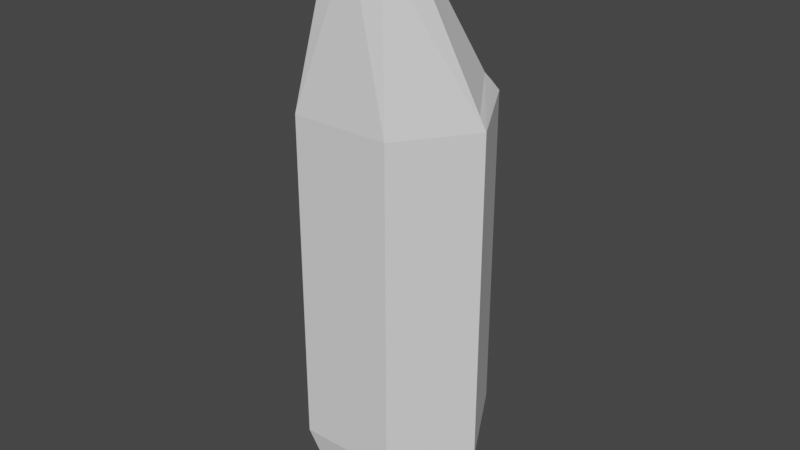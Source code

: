 # Source: TriHaulerModel.blend  (saved by Blender 2.83.19; exported with 4.5.12 LTS)
import bpy
from mathutils import Matrix  # noqa: F401  (used for matrix-valued properties, if any)

bpy.ops.wm.read_factory_settings(use_empty=True)
scene = bpy.context.scene
scene.name = 'Scene'

# ---- world
world_world = bpy.data.worlds.new('World'); scene.world = world_world
world_world.use_nodes = True; world_world.node_tree.nodes.clear()
_N = world_world.node_tree.nodes; _L = world_world.node_tree.links
n0 = _N.new('ShaderNodeOutputWorld'); n0.name = 'World Output'; n0.location = (300, 300)
n1 = _N.new('ShaderNodeBackground'); n1.name = 'Background'; n1.location = (10, 300)
n1.inputs[0].default_value = (0.05088, 0.05088, 0.05088, 1.0)
_L.new(n1.outputs[0], n0.inputs[0])
n0.is_active_output = True
world_world.color = (0.05088, 0.05088, 0.05088)
world_world.use_sun_shadow = False
world_world.sun_shadow_jitter_overblur = 0.0

# ---- meshes
me_cylinder_001 = bpy.data.meshes.new('Cylinder.001')
me_cylinder_001.from_pydata([(0.7218, 0.8254, 12.76), (3.902, 0.4146, 6.958), (1.38, -0.2442, 12.71), (-0.7621, 0.8254, 12.76), (-1.42, -0.2442, 12.71), (-0.02013, -0.2348, 13.61), (-3.942, 0.4146, 6.958), (1.851, 3.53, 7.438), (-1.891, 3.53, 7.438)], [], [(3, 5, 0), (2, 0, 5), (4, 5, 3), (7, 8, 3, 0), (1, 7, 0, 2), (8, 6, 4, 3)])
_uv = me_cylinder_001.uv_layers.new(name='UVMap')
_uv.uv.foreach_set('vector', [0.6667, 0.5, 0.117, 0.07801, 0.8333, 0.5, 0.9719, 0.5, 0.8333, 0.5, 0.0573, 0.0447, 0.5281, 0.5, 0.0573, 0.0447, 0.6667, 0.5, 0.8323, 0.5, 0.6687, 0.5, 0.6667, 0.5, 0.8333, 0.5, 0.9922, 0.5, 0.8323, 0.5, 0.8333, 0.5, 0.9719, 0.5, 0.6687, 0.5, 0.5078, 0.5, 0.5281, 0.5, 0.6667, 0.5])
me_cylinder_001.use_remesh_fix_poles = True
me_cylinder_001.use_remesh_preserve_attributes = False
me_cylinder_001.use_mirror_vertex_groups = False
me_cylinder_001.update()
me_cylinder = bpy.data.meshes.new('Cylinder')
me_cylinder.from_pydata([(4.263, 0.3436, -7.72), (2.122, 4.155, -7.72), (-2.162, 4.155, -7.72), (-4.304, 0.3436, -7.72), (-2.162, -2.679, 6.606), (-2.162, -2.679, -7.72), (2.122, -2.679, 6.606), (2.122, -2.679, -7.72), (4.263, 0.3436, 6.606), (-2.162, 4.155, 6.606), (-4.304, 0.3436, 6.606), (2.122, 4.155, 6.606), (-2.025, 3.849, 7.036), (-1.367, 2.454, -11.04), (-2.714, 0.05674, -11.04), (1.116, 2.094, -11.04), (2.249, 0.07898, -11.04), (-1.157, 2.094, -11.04), (-2.289, 0.07898, -11.04), (-1.181, -1.485, -11.04), (1.141, -1.485, -11.04), (1.327, 2.454, -11.04), (2.674, 0.05674, -11.04), (-1.367, -1.844, -11.04), (1.327, -1.844, -11.04), (1.116, 2.094, -10.68), (2.249, 0.07898, -10.68), (-1.157, 2.094, -10.68), (-2.289, 0.07898, -10.68), (-1.181, -1.485, -10.68), (1.141, -1.485, -10.68), (3.902, 0.4146, 6.958), (1.38, -0.2442, 12.71), (-1.42, -0.2442, 12.71), (-0.02013, -0.2348, 13.61), (-1.248, -1.676, 12.87), (-0.02013, -1.892, 13.23), (1.208, -1.676, 12.87), (-3.942, 0.4146, 6.958), (-2.162, -2.679, 6.606), (2.122, -2.679, 6.606), (1.851, 3.53, 7.438), (-1.577, -0.4808, 12.87), (-0.02013, -0.4808, 13.84), (1.537, -0.4808, 12.87), (4.263, 0.3436, 6.606), (1.984, 3.849, 7.036), (-1.891, 3.53, 7.438), (-4.304, 0.3436, 6.606)], [], [(8, 0, 1, 11), (11, 1, 2, 9), (9, 2, 3, 10), (10, 3, 5, 4), (5, 3, 14, 23), (4, 5, 7, 6), (6, 7, 0, 8), (8, 11, 46, 45), (11, 9, 12, 46), (10, 4, 39, 48), (9, 10, 48, 12), (6, 8, 45, 40), (4, 6, 40, 39), (2, 1, 21, 13), (0, 7, 24, 22), (7, 5, 23, 24), (3, 2, 13, 14), (1, 0, 22, 21), (15, 16, 26, 25), (16, 15, 21, 22), (15, 17, 13, 21), (17, 18, 14, 13), (18, 19, 23, 14), (19, 20, 24, 23), (20, 16, 22, 24), (25, 26, 30, 29, 28, 27), (16, 20, 30, 26), (19, 18, 28, 29), (17, 15, 25, 27), (20, 19, 29, 30), (18, 17, 27, 28), (44, 37, 45), (42, 48, 35), (44, 43, 36, 37), (43, 42, 35, 36), (39, 35, 48), (45, 37, 40), (37, 36, 40), (35, 39, 36), (39, 40, 36), (34, 33, 42, 43), (32, 34, 43, 44), (31, 32, 44, 45), (41, 31, 45, 46), (47, 41, 46, 12), (33, 38, 48, 42), (38, 47, 12, 48)])
_uv = me_cylinder.uv_layers.new(name='UVMap')
_uv.uv.foreach_set('vector', [1.0, 0.5, 1.0, 1.0, 0.8333, 1.0, 0.8333, 0.5, 0.8333, 0.5, 0.8333, 1.0, 0.6667, 1.0, 0.6667, 0.5, 0.6667, 0.5, 0.6667, 1.0, 0.5, 1.0, 0.5, 0.5, 0.5, 0.5, 0.5, 1.0, 0.3333, 1.0, 0.3333, 0.5, 0.3333, 1.0, 0.5, 1.0, 0.5, 1.0, 0.3333, 1.0, 0.3333, 0.5, 0.3333, 1.0, 0.1667, 1.0, 0.1667, 0.5, 0.1667, 0.5, 0.1667, 1.0, -8.941e-08, 1.0, -8.941e-08, 0.5, 1.0, 0.5, 0.8333, 0.5, 0.8333, 0.5, 1.0, 0.5, 0.8333, 0.5, 0.6667, 0.5, 0.6667, 0.5, 0.8333, 0.5, 0.5, 0.5, 0.3333, 0.5, 0.3333, 0.5, 0.5, 0.5, 0.6667, 0.5, 0.5, 0.5, 0.5, 0.5, 0.6667, 0.5, 0.1667, 0.5, -8.941e-08, 0.5, -8.941e-08, 0.5, 0.1667, 0.5, 0.3333, 0.5, 0.1667, 0.5, 0.1667, 0.5, 0.3333, 0.5, 0.6667, 1.0, 0.8333, 1.0, 0.8333, 1.0, 0.6667, 1.0, -8.941e-08, 1.0, 0.1667, 1.0, 0.1667, 1.0, -8.941e-08, 1.0, 0.1667, 1.0, 0.3333, 1.0, 0.3333, 1.0, 0.1667, 1.0, 0.5, 1.0, 0.6667, 1.0, 0.6667, 1.0, 0.5, 1.0, 0.8333, 1.0, 1.0, 1.0, 1.0, 1.0, 0.8333, 1.0, 0.4253, 0.3513, 0.2472, 0.4521, 0.2472, 0.4521, 0.4253, 0.3513, 0.2472, 0.4521, 0.4253, 0.3513, 0.4578, 0.37, 0.25, 0.49, 0.4253, 0.3513, 0.4253, 0.1487, 0.4578, 0.13, 0.4578, 0.37, 0.4253, 0.1487, 0.2472, 0.04786, 0.25, 0.01, 0.4578, 0.13, 0.2472, 0.04786, 0.07953, 0.1466, 0.04215, 0.13, 0.25, 0.01, 0.07953, 0.1466, 0.07953, 0.3534, 0.04215, 0.37, 0.04215, 0.13, 0.07953, 0.3534, 0.2472, 0.4521, 0.25, 0.49, 0.04215, 0.37, 0.4253, 0.3513, 0.2472, 0.4521, 0.07953, 0.3534, 0.07953, 0.1466, 0.2472, 0.04786, 0.4253, 0.1487, 0.2472, 0.4521, 0.07953, 0.3534, 0.07953, 0.3534, 0.2472, 0.4521, 0.07953, 0.1466, 0.2472, 0.04786, 0.2472, 0.04786, 0.07953, 0.1466, 0.4253, 0.1487, 0.4253, 0.3513, 0.4253, 0.3513, 0.4253, 0.1487, 0.07953, 0.3534, 0.07953, 0.1466, 0.07953, 0.1466, 0.07953, 0.3534, 0.2472, 0.04786, 0.4253, 0.1487, 0.4253, 0.1487, 0.2472, 0.04786, 1.0, 0.5, 1.0, 0.5, 1.0, 0.5, 0.5, 0.5, 0.5, 0.5, 0.5, 0.5, 1.0, 0.5, 0.0, 0.0, 0.0, 0.0, 1.0, 0.5, 0.0, 0.0, 0.5, 0.5, 0.5, 0.5, 0.0, 0.0, 0.318, 0.4718, 0.5, 0.5, 0.5, 0.5, 1.0, 0.5, 1.0, 0.5, 0.1538, 0.4718, 1.0, 0.5, 0.0, 0.0, 0.2298, 0.5067, 0.5, 0.5, 0.35, 0.5067, 0.0, 0.0, 0.318, 0.4718, 0.1538, 0.4718, 0.0, 0.0, 0.0573, 0.0447, 0.5281, 0.5, 0.5, 0.5, 0.0, 0.0, 0.9719, 0.5, 0.0573, 0.0447, 0.0, 0.0, 1.0, 0.5, 0.9922, 0.5, 0.9719, 0.5, 1.0, 0.5, 1.0, 0.5, 0.8323, 0.5, 0.9922, 0.5, 1.0, 0.5, 0.8317, 0.5, 0.6687, 0.5, 0.8323, 0.5, 0.8317, 0.5, 0.6683, 0.5, 0.5281, 0.5, 0.5078, 0.5, 0.5, 0.5, 0.5, 0.5, 0.5078, 0.5, 0.6687, 0.5, 0.6683, 0.5, 0.5, 0.5])
me_cylinder.use_remesh_fix_poles = True
me_cylinder.use_remesh_preserve_attributes = False
me_cylinder.use_mirror_vertex_groups = False
me_cylinder.update()

# ---- objects
ob_cockpit = bpy.data.objects.new('Cockpit', me_cylinder_001)
ob_hull = bpy.data.objects.new('Hull', me_cylinder)
ob_thruster2 = bpy.data.objects.new('Thruster2', None)
ob_thruster1 = bpy.data.objects.new('Thruster1', None)
ob_thruster3 = bpy.data.objects.new('Thruster3', None)
ob_weapon1 = bpy.data.objects.new('Weapon1', None)
ob_weapon2 = bpy.data.objects.new('Weapon2', None)
ob_internal1 = bpy.data.objects.new('Internal1', None)
ob_internal2 = bpy.data.objects.new('Internal2', None)
ob_internal3 = bpy.data.objects.new('Internal3', None)
ob_internal4 = bpy.data.objects.new('Internal4', None)
ob_internal5 = bpy.data.objects.new('Internal5', None)
ob_internal6 = bpy.data.objects.new('Internal6', None)
ob_mt1 = bpy.data.objects.new('MT1', None)
ob_mt2 = bpy.data.objects.new('MT2', None)
ob_mt5 = bpy.data.objects.new('MT5', None)
ob_mt6 = bpy.data.objects.new('MT6', None)
ob_mt3 = bpy.data.objects.new('MT3', None)
ob_mt4 = bpy.data.objects.new('MT4', None)
ob_mt7 = bpy.data.objects.new('MT7', None)
ob_mt8 = bpy.data.objects.new('MT8', None)
ob_thrustermanoeuvringselector = bpy.data.objects.new('ThrusterManoeuvringSelector', None)

# ---- transforms, parenting, visibility, modifiers, constraints
ob_cockpit.parent = ob_hull
ob_cockpit.location = (0.0, 0.0, 0.0)
ob_cockpit.lineart.crease_threshold = 0.0
ob_hull.location = (0.0, 0.0, 0.0)
ob_hull.lineart.crease_threshold = 0.0
ob_thruster2.parent = ob_hull
ob_thruster2.location = (-3.233, 2.249, -1.182)
ob_thruster2.rotation_euler = (-3.142, 3.786e-08, 1.047)
ob_thruster2.empty_display_size = 2.0
ob_thruster2.lineart.crease_threshold = 0.0
ob_thruster1.parent = ob_hull
ob_thruster1.location = (3.192, 2.249, -1.182)
ob_thruster1.rotation_euler = (-3.142, -3.786e-08, -1.047)
ob_thruster1.empty_display_size = 2.0
ob_thruster1.lineart.crease_threshold = 0.0
ob_thruster3.parent = ob_hull
ob_thruster3.location = (-0.02013, -2.679, -1.182)
ob_thruster3.rotation_euler = (4.604e-21, 3.142, -3.258e-07)
ob_thruster3.empty_display_size = 2.0
ob_thruster3.lineart.crease_threshold = 0.0
ob_weapon1.parent = ob_hull
ob_weapon1.location = (-0.02013, 4.155, 3.443)
ob_weapon1.rotation_euler = (1.571, -0.0, 0.0)
ob_weapon1.empty_display_size = 2.0
ob_weapon1.lineart.crease_threshold = 0.0
ob_weapon2.parent = ob_hull
ob_weapon2.location = (-0.02013, 4.155, -4.557)
ob_weapon2.rotation_euler = (1.571, -0.0, 0.0)
ob_weapon2.empty_display_size = 2.0
ob_weapon2.lineart.crease_threshold = 0.0
ob_internal1.parent = ob_hull
ob_internal1.location = (0.0, 0.0, 8.889)
ob_internal1.empty_display_size = 2.0
ob_internal1.lineart.crease_threshold = 0.0
ob_internal2.parent = ob_hull
ob_internal2.location = (0.0, 0.0, 6.502)
ob_internal2.empty_display_size = 2.0
ob_internal2.lineart.crease_threshold = 0.0
ob_internal3.parent = ob_hull
ob_internal3.location = (0.0, 0.0, 2.054)
ob_internal3.empty_display_size = 2.0
ob_internal3.lineart.crease_threshold = 0.0
ob_internal4.parent = ob_hull
ob_internal4.location = (0.0, 0.0, 0.0)
ob_internal4.empty_display_size = 2.0
ob_internal4.lineart.crease_threshold = 0.0
ob_internal5.parent = ob_hull
ob_internal5.location = (-1.5, 0.0, -4.386)
ob_internal5.empty_display_size = 2.0
ob_internal5.lineart.crease_threshold = 0.0
ob_internal6.parent = ob_hull
ob_internal6.location = (1.5, 0.0, -4.386)
ob_internal6.empty_display_size = 2.0
ob_internal6.lineart.crease_threshold = 0.0
ob_mt1.parent = ob_hull
ob_mt1.location = (3.192, 2.249, 3.606)
ob_mt1.rotation_euler = (-1.571, -0.0, 0.5236)
ob_mt1.empty_display_size = 2.0
ob_mt1.lineart.crease_threshold = 0.0
ob_mt2.parent = ob_hull
ob_mt2.location = (3.192, 2.249, -4.72)
ob_mt2.rotation_euler = (-1.571, -0.0, 0.5236)
ob_mt2.empty_display_size = 2.0
ob_mt2.lineart.crease_threshold = 0.0
ob_mt5.parent = ob_hull
ob_mt5.location = (-3.233, 2.249, 3.606)
ob_mt5.rotation_euler = (-1.571, -2.328e-08, 2.618)
ob_mt5.empty_display_size = 2.0
ob_mt5.lineart.crease_threshold = 0.0
ob_mt6.parent = ob_hull
ob_mt6.location = (-3.233, 2.249, -4.72)
ob_mt6.rotation_euler = (-1.571, -2.328e-08, 2.618)
ob_mt6.empty_display_size = 2.0
ob_mt6.lineart.crease_threshold = 0.0
ob_mt3.parent = ob_hull
ob_mt3.location = (3.192, -1.168, 3.606)
ob_mt3.rotation_euler = (-1.571, 6.029e-08, -0.6109)
ob_mt3.empty_display_size = 2.0
ob_mt3.lineart.crease_threshold = 0.0
ob_mt4.parent = ob_hull
ob_mt4.location = (3.192, -1.168, -4.72)
ob_mt4.rotation_euler = (-1.571, 6.029e-08, -0.6109)
ob_mt4.empty_display_size = 2.0
ob_mt4.lineart.crease_threshold = 0.0
ob_mt7.parent = ob_hull
ob_mt7.location = (-3.233, -1.168, 3.606)
ob_mt7.rotation_euler = (-1.571, 2.1e-08, 3.752)
ob_mt7.empty_display_size = 2.0
ob_mt7.lineart.crease_threshold = 0.0
ob_mt8.parent = ob_hull
ob_mt8.location = (-3.233, -1.168, -4.72)
ob_mt8.rotation_euler = (-1.571, 2.1e-08, 3.752)
ob_mt8.empty_display_size = 2.0
ob_mt8.lineart.crease_threshold = 0.0
ob_thrustermanoeuvringselector.parent = ob_hull
ob_thrustermanoeuvringselector.location = (-0.02013, 0.3036, -0.3349)
ob_thrustermanoeuvringselector.empty_display_size = 2.0
ob_thrustermanoeuvringselector.lineart.crease_threshold = 0.0

# ---- collection membership
scene.collection.objects.link(ob_cockpit)
scene.collection.objects.link(ob_hull)
scene.collection.objects.link(ob_thruster2)
scene.collection.objects.link(ob_thruster1)
scene.collection.objects.link(ob_thruster3)
scene.collection.objects.link(ob_weapon1)
scene.collection.objects.link(ob_weapon2)
scene.collection.objects.link(ob_internal1)
scene.collection.objects.link(ob_internal2)
scene.collection.objects.link(ob_internal3)
scene.collection.objects.link(ob_internal4)
scene.collection.objects.link(ob_internal5)
scene.collection.objects.link(ob_internal6)
scene.collection.objects.link(ob_mt1)
scene.collection.objects.link(ob_mt2)
scene.collection.objects.link(ob_mt5)
scene.collection.objects.link(ob_mt6)
scene.collection.objects.link(ob_mt3)
scene.collection.objects.link(ob_mt4)
scene.collection.objects.link(ob_mt7)
scene.collection.objects.link(ob_mt8)
scene.collection.objects.link(ob_thrustermanoeuvringselector)

# ---- scene / render settings (as saved in the file)
scene.frame_start = 1; scene.frame_end = 250; scene.frame_set(1)
scene.render.engine = 'BLENDER_EEVEE_NEXT'
scene.cycles.use_denoising = False
scene.cycles.samples = 128
scene.cycles.sampling_pattern = 'TABULATED_SOBOL'
scene.cycles.use_adaptive_sampling = False
scene.cycles.use_light_tree = False
scene.view_settings.view_transform = 'Filmic'
bpy.context.view_layer.update()

# ---- added for rendering (the .blend has no active camera and no usable light): camera, sun
cam_auto = bpy.data.cameras.new('AutoCamera')
cam_auto.lens = 50.0
cam_auto.sensor_width = 36.0
cam_auto.clip_end = 1000.0
ob_auto_camera = bpy.data.objects.new('AutoCamera', cam_auto)
scene.collection.objects.link(ob_auto_camera)
ob_auto_camera.location = (25.1366, -29.45, 21.5225)
ob_auto_camera.rotation_euler = (1.09748, -7.21219e-08, 0.694738)
scene.camera = ob_auto_camera
light_auto_sun = bpy.data.lights.new('AutoSun', 'SUN')
light_auto_sun.energy = 3.0
light_auto_sun.angle = 0.0523599
ob_auto_sun = bpy.data.objects.new('AutoSun', light_auto_sun)
scene.collection.objects.link(ob_auto_sun)
ob_auto_sun.rotation_euler = (0.872665, 0.174533, 0.523599)
bpy.context.view_layer.update()
